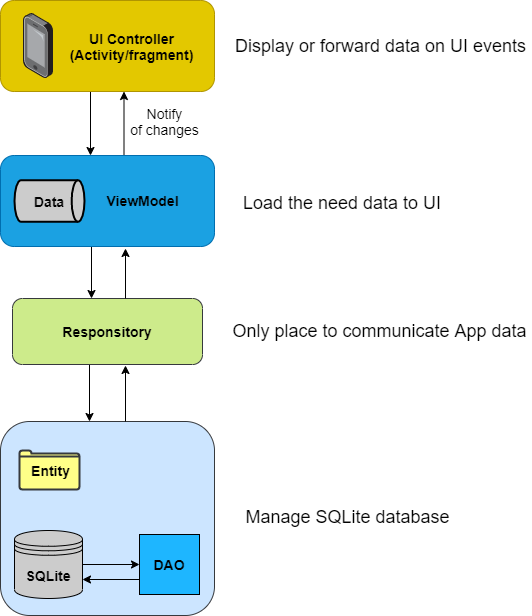

The diagram above was exported from draw.io. Its source (the exported page's mxGraphModel, read from the mxfile embedded in the PNG):
<mxGraphModel dx="1463" dy="859" grid="0" gridSize="10" guides="1" tooltips="1" connect="1" arrows="1" fold="1" page="1" pageScale="1" pageWidth="1169" pageHeight="826" background="#ffffff" math="0" shadow="0">
  <root>
    <mxCell id="0" />
    <mxCell id="1" parent="0" />
    <mxCell id="0To5qTLHHxgdkEKjLJZ1-64" style="edgeStyle=orthogonalEdgeStyle;rounded=0;orthogonalLoop=1;jettySize=auto;html=1;exitX=0.5;exitY=1;exitDx=0;exitDy=0;entryX=0.5;entryY=0;entryDx=0;entryDy=0;" parent="1" edge="1">
      <mxGeometry relative="1" as="geometry">
        <mxPoint x="435.0000000000002" y="196" as="sourcePoint" />
        <mxPoint x="435.0000000000002" y="260" as="targetPoint" />
      </mxGeometry>
    </mxCell>
    <mxCell id="0To5qTLHHxgdkEKjLJZ1-41" value="" style="rounded=1;whiteSpace=wrap;html=1;fillColor=#e3c800;strokeColor=#B09500;fontColor=#ffffff;" parent="1" vertex="1">
      <mxGeometry x="345" y="105" width="214" height="91" as="geometry" />
    </mxCell>
    <mxCell id="0To5qTLHHxgdkEKjLJZ1-44" value="" style="points=[];aspect=fixed;html=1;align=center;shadow=0;dashed=0;image;image=img/lib/allied_telesis/computer_and_terminals/Smartphone.svg;fillColor=#000000;" parent="1" vertex="1">
      <mxGeometry x="368" y="117.99" width="29.8" height="65.02" as="geometry" />
    </mxCell>
    <mxCell id="0To5qTLHHxgdkEKjLJZ1-45" value="&lt;b&gt;&lt;span style=&quot;font-size: 14px&quot;&gt;UI Controller&lt;/span&gt;&lt;br style=&quot;font-size: 14px&quot;&gt;&lt;span style=&quot;font-size: 14px&quot;&gt;(Activity/fragment)&lt;/span&gt;&lt;/b&gt;" style="text;html=1;align=center;verticalAlign=middle;resizable=0;points=[];autosize=1;fontSize=14;" parent="1" vertex="1">
      <mxGeometry x="409" y="132" width="134" height="38" as="geometry" />
    </mxCell>
    <mxCell id="0To5qTLHHxgdkEKjLJZ1-65" style="edgeStyle=orthogonalEdgeStyle;rounded=0;orthogonalLoop=1;jettySize=auto;html=1;entryX=0.5;entryY=0;entryDx=0;entryDy=0;" parent="1" edge="1">
      <mxGeometry relative="1" as="geometry">
        <mxPoint x="436" y="351" as="sourcePoint" />
        <mxPoint x="436" y="403" as="targetPoint" />
      </mxGeometry>
    </mxCell>
    <mxCell id="0To5qTLHHxgdkEKjLJZ1-70" style="edgeStyle=orthogonalEdgeStyle;rounded=0;orthogonalLoop=1;jettySize=auto;html=1;exitX=0.75;exitY=0;exitDx=0;exitDy=0;entryX=0.75;entryY=1;entryDx=0;entryDy=0;fontSize=15;" parent="1" edge="1">
      <mxGeometry relative="1" as="geometry">
        <mxPoint x="468.4999999999998" y="260" as="sourcePoint" />
        <mxPoint x="468.4999999999998" y="196" as="targetPoint" />
      </mxGeometry>
    </mxCell>
    <mxCell id="0To5qTLHHxgdkEKjLJZ1-46" value="" style="rounded=1;whiteSpace=wrap;html=1;fillColor=#1ba1e2;strokeColor=#006EAF;fontColor=#ffffff;" parent="1" vertex="1">
      <mxGeometry x="345" y="260" width="214" height="91" as="geometry" />
    </mxCell>
    <mxCell id="0To5qTLHHxgdkEKjLJZ1-47" value="&lt;b&gt;&lt;font style=&quot;font-size: 14px&quot;&gt;Data&lt;/font&gt;&lt;/b&gt;" style="strokeWidth=2;html=1;shape=mxgraph.flowchart.direct_data;whiteSpace=wrap;fillColor=#CCCCCC;" parent="1" vertex="1">
      <mxGeometry x="359" y="284.75" width="70" height="41.5" as="geometry" />
    </mxCell>
    <mxCell id="0To5qTLHHxgdkEKjLJZ1-48" value="&lt;font style=&quot;font-size: 14px&quot;&gt;&lt;b&gt;ViewModel&lt;/b&gt;&lt;/font&gt;" style="text;html=1;align=center;verticalAlign=middle;resizable=0;points=[];autosize=1;" parent="1" vertex="1">
      <mxGeometry x="446" y="296.5" width="82" height="18" as="geometry" />
    </mxCell>
    <mxCell id="0To5qTLHHxgdkEKjLJZ1-66" style="edgeStyle=orthogonalEdgeStyle;rounded=0;orthogonalLoop=1;jettySize=auto;html=1;exitX=0.5;exitY=1;exitDx=0;exitDy=0;entryX=0.5;entryY=0;entryDx=0;entryDy=0;" parent="1" edge="1">
      <mxGeometry relative="1" as="geometry">
        <mxPoint x="434" y="469" as="sourcePoint" />
        <mxPoint x="434" y="526" as="targetPoint" />
      </mxGeometry>
    </mxCell>
    <mxCell id="0To5qTLHHxgdkEKjLJZ1-49" value="&lt;font style=&quot;font-size: 14px&quot; color=&quot;#000000&quot;&gt;&lt;b&gt;Responsitory&lt;/b&gt;&lt;/font&gt;" style="rounded=1;whiteSpace=wrap;html=1;strokeColor=#36393d;fillColor=#cdeb8b;" parent="1" vertex="1">
      <mxGeometry x="357" y="403" width="190" height="66" as="geometry" />
    </mxCell>
    <mxCell id="0To5qTLHHxgdkEKjLJZ1-50" value="" style="rounded=1;whiteSpace=wrap;html=1;fillColor=#cce5ff;strokeColor=#36393d;" parent="1" vertex="1">
      <mxGeometry x="345" y="526" width="214" height="194" as="geometry" />
    </mxCell>
    <mxCell id="0To5qTLHHxgdkEKjLJZ1-51" value="&lt;b&gt;&lt;font style=&quot;font-size: 14px&quot;&gt;SQLite&lt;/font&gt;&lt;/b&gt;" style="shape=datastore;whiteSpace=wrap;html=1;fillColor=#CCCCCC;" parent="1" vertex="1">
      <mxGeometry x="359" y="635" width="68" height="68" as="geometry" />
    </mxCell>
    <mxCell id="0To5qTLHHxgdkEKjLJZ1-53" value="" style="html=1;verticalLabelPosition=bottom;align=center;labelBackgroundColor=#ffffff;verticalAlign=top;strokeWidth=2;strokeColor=#36393d;shadow=0;dashed=0;shape=mxgraph.ios7.icons.folder;fillColor=#ffff88;" parent="1" vertex="1">
      <mxGeometry x="364" y="555" width="60" height="39" as="geometry" />
    </mxCell>
    <mxCell id="0To5qTLHHxgdkEKjLJZ1-54" value="&lt;b&gt;&lt;font style=&quot;font-size: 14px&quot;&gt;Entity&lt;/font&gt;&lt;/b&gt;" style="text;html=1;align=center;verticalAlign=middle;resizable=0;points=[];autosize=1;" parent="1" vertex="1">
      <mxGeometry x="370" y="565.5" width="49" height="18" as="geometry" />
    </mxCell>
    <mxCell id="0To5qTLHHxgdkEKjLJZ1-59" value="&lt;b&gt;&lt;font style=&quot;font-size: 14px&quot;&gt;DAO&lt;/font&gt;&lt;/b&gt;" style="rounded=0;whiteSpace=wrap;html=1;fillColor=#1EB6FF;" parent="1" vertex="1">
      <mxGeometry x="484" y="639" width="60" height="60" as="geometry" />
    </mxCell>
    <mxCell id="0To5qTLHHxgdkEKjLJZ1-61" value="" style="endArrow=classic;html=1;entryX=0;entryY=0.5;entryDx=0;entryDy=0;exitX=1;exitY=0.5;exitDx=0;exitDy=0;" parent="1" source="0To5qTLHHxgdkEKjLJZ1-51" target="0To5qTLHHxgdkEKjLJZ1-59" edge="1">
      <mxGeometry width="50" height="50" relative="1" as="geometry">
        <mxPoint x="447" y="487" as="sourcePoint" />
        <mxPoint x="497" y="437" as="targetPoint" />
      </mxGeometry>
    </mxCell>
    <mxCell id="0To5qTLHHxgdkEKjLJZ1-63" value="" style="endArrow=classic;html=1;exitX=0;exitY=0.75;exitDx=0;exitDy=0;" parent="1" source="0To5qTLHHxgdkEKjLJZ1-59" edge="1">
      <mxGeometry width="50" height="50" relative="1" as="geometry">
        <mxPoint x="436.9999999999998" y="665.4000000000001" as="sourcePoint" />
        <mxPoint x="427" y="684" as="targetPoint" />
      </mxGeometry>
    </mxCell>
    <mxCell id="0To5qTLHHxgdkEKjLJZ1-67" value="Manage SQLite database" style="text;html=1;align=center;verticalAlign=middle;resizable=0;points=[];autosize=1;fontSize=18;" parent="1" vertex="1">
      <mxGeometry x="585" y="609" width="214" height="26" as="geometry" />
    </mxCell>
    <mxCell id="0To5qTLHHxgdkEKjLJZ1-68" value="Load the need data to UI&amp;nbsp;" style="text;html=1;align=center;verticalAlign=middle;resizable=0;points=[];autosize=1;fontSize=18;" parent="1" vertex="1">
      <mxGeometry x="582" y="294.5" width="213" height="26" as="geometry" />
    </mxCell>
    <mxCell id="0To5qTLHHxgdkEKjLJZ1-69" value="Display or forward data on UI events" style="text;html=1;align=center;verticalAlign=middle;resizable=0;points=[];autosize=1;fontSize=18;" parent="1" vertex="1">
      <mxGeometry x="574" y="137.5" width="301" height="26" as="geometry" />
    </mxCell>
    <mxCell id="0To5qTLHHxgdkEKjLJZ1-71" value="&amp;nbsp;Notify&lt;br style=&quot;font-size: 14px;&quot;&gt;&amp;nbsp;of changes" style="text;html=1;align=center;verticalAlign=middle;resizable=0;points=[];autosize=1;fontSize=14;" parent="1" vertex="1">
      <mxGeometry x="466" y="207" width="82" height="38" as="geometry" />
    </mxCell>
    <mxCell id="0To5qTLHHxgdkEKjLJZ1-78" value="" style="endArrow=classic;html=1;fontSize=15;" parent="1" edge="1">
      <mxGeometry width="50" height="50" relative="1" as="geometry">
        <mxPoint x="470" y="526" as="sourcePoint" />
        <mxPoint x="470" y="470" as="targetPoint" />
      </mxGeometry>
    </mxCell>
    <mxCell id="0To5qTLHHxgdkEKjLJZ1-79" value="" style="endArrow=classic;html=1;fontSize=15;" parent="1" edge="1">
      <mxGeometry width="50" height="50" relative="1" as="geometry">
        <mxPoint x="470" y="403" as="sourcePoint" />
        <mxPoint x="470" y="353" as="targetPoint" />
      </mxGeometry>
    </mxCell>
    <mxCell id="0To5qTLHHxgdkEKjLJZ1-81" value="Only place to communicate App data" style="text;html=1;align=center;verticalAlign=middle;resizable=0;points=[];autosize=1;fontSize=18;" parent="1" vertex="1">
      <mxGeometry x="572" y="423" width="303" height="26" as="geometry" />
    </mxCell>
  </root>
</mxGraphModel>